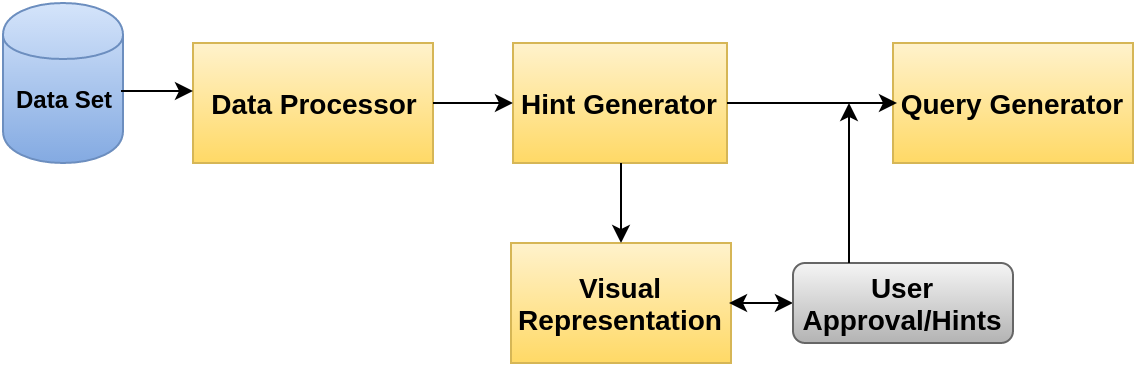

The diagram above was exported from draw.io. Its source (the exported page's mxGraphModel, read from the mxfile embedded in the PNG):
<mxGraphModel dx="1375" dy="815" grid="1" gridSize="10" guides="1" tooltips="1" connect="1" arrows="1" fold="1" page="1" pageScale="1" pageWidth="826" pageHeight="1169" background="#ffffff" math="0" shadow="0">
  <root>
    <mxCell id="0" />
    <mxCell id="1" parent="0" />
    <mxCell id="62976e9f221d9ab2-1" value="&lt;b&gt;&lt;font style=&quot;font-size: 14px&quot;&gt;Data Processor&lt;/font&gt;&lt;/b&gt;" style="whiteSpace=wrap;html=1;plain-yellow" vertex="1" parent="1">
      <mxGeometry x="160" y="160" width="120" height="60" as="geometry" />
    </mxCell>
    <mxCell id="62976e9f221d9ab2-3" value="&lt;b&gt;&lt;font style=&quot;font-size: 14px&quot;&gt;Hint Generator&lt;/font&gt;&lt;/b&gt;" style="whiteSpace=wrap;html=1;plain-yellow" vertex="1" parent="1">
      <mxGeometry x="320" y="160" width="107" height="60" as="geometry" />
    </mxCell>
    <mxCell id="62976e9f221d9ab2-4" value="&lt;b&gt;&lt;font style=&quot;font-size: 14px&quot;&gt;Query Generator&lt;/font&gt;&lt;/b&gt;" style="whiteSpace=wrap;html=1;plain-yellow" vertex="1" parent="1">
      <mxGeometry x="510" y="160" width="120" height="60" as="geometry" />
    </mxCell>
    <mxCell id="62976e9f221d9ab2-7" value="" style="endArrow=classic;html=1;exitX=1;exitY=0.5;strokeColor=#FFFFFF;" edge="1" parent="1" source="62976e9f221d9ab2-1">
      <mxGeometry x="318" y="270" width="50" height="50" as="geometry">
        <mxPoint x="318" y="270" as="sourcePoint" />
        <mxPoint x="320" y="190" as="targetPoint" />
      </mxGeometry>
    </mxCell>
    <mxCell id="62976e9f221d9ab2-9" value="" style="endArrow=classic;html=1;entryX=0;entryY=0.5;exitX=1;exitY=0.5;strokeColor=#FFFFFF;" edge="1" parent="1" source="62976e9f221d9ab2-3" target="62976e9f221d9ab2-4">
      <mxGeometry x="518" y="340" width="50" height="50" as="geometry">
        <mxPoint x="530" y="260" as="sourcePoint" />
        <mxPoint x="613" y="260" as="targetPoint" />
      </mxGeometry>
    </mxCell>
    <mxCell id="35c5fe20da9241a5-1" value="" style="shape=cylinder;whiteSpace=wrap;html=1;plain-blue" vertex="1" parent="1">
      <mxGeometry x="65" y="140" width="60" height="80" as="geometry" />
    </mxCell>
    <mxCell id="35c5fe20da9241a5-3" value="&lt;b&gt;Data Set&lt;/b&gt;" style="text;html=1;" vertex="1" parent="1">
      <mxGeometry x="70" y="175" width="40" height="30" as="geometry" />
    </mxCell>
    <mxCell id="75ca9f3179d6990d-1" value="&lt;b&gt;&lt;font style=&quot;font-size: 14px&quot;&gt;User Approval/Hints&lt;/font&gt;&lt;/b&gt;" style="rounded=1;whiteSpace=wrap;html=1;plain-gray" vertex="1" parent="1">
      <mxGeometry x="460" y="270" width="110" height="40" as="geometry" />
    </mxCell>
    <mxCell id="5cb4b9bf6b606973-1" value="&lt;b&gt;&lt;font style=&quot;font-size: 14px&quot;&gt;Visual Representation&lt;/font&gt;&lt;/b&gt;" style="whiteSpace=wrap;html=1;plain-yellow" vertex="1" parent="1">
      <mxGeometry x="319" y="260" width="110" height="60" as="geometry" />
    </mxCell>
    <mxCell id="5cb4b9bf6b606973-2" value="" style="endArrow=classic;html=1;exitX=0.5;exitY=1;entryX=0.5;entryY=0;strokeColor=#FFFFFF;" edge="1" parent="1" source="62976e9f221d9ab2-3" target="5cb4b9bf6b606973-1">
      <mxGeometry width="50" height="50" relative="1" as="geometry">
        <mxPoint x="240" y="310" as="sourcePoint" />
        <mxPoint x="260" y="250" as="targetPoint" />
      </mxGeometry>
    </mxCell>
    <mxCell id="5cb4b9bf6b606973-3" value="" style="endArrow=classic;startArrow=classic;html=1;exitX=1;exitY=0.5;strokeColor=#FFFFFF;" edge="1" parent="1" source="5cb4b9bf6b606973-1">
      <mxGeometry width="50" height="50" relative="1" as="geometry">
        <mxPoint x="450" y="410" as="sourcePoint" />
        <mxPoint x="460" y="290" as="targetPoint" />
      </mxGeometry>
    </mxCell>
    <mxCell id="5cb4b9bf6b606973-4" value="" style="endArrow=classic;html=1;exitX=0.25;exitY=0;fillColor=#ffffff;strokeColor=#FFFFFF;" edge="1" parent="1" source="75ca9f3179d6990d-1">
      <mxGeometry width="50" height="50" relative="1" as="geometry">
        <mxPoint x="10" y="60" as="sourcePoint" />
        <mxPoint x="488" y="190" as="targetPoint" />
        <Array as="points">
          <mxPoint x="488" y="230" />
        </Array>
      </mxGeometry>
    </mxCell>
    <mxCell id="28ff75679712628a-1" value="" style="endArrow=classic;html=1;" edge="1" parent="1">
      <mxGeometry width="50" height="50" relative="1" as="geometry">
        <mxPoint x="124" y="184" as="sourcePoint" />
        <mxPoint x="160" y="184" as="targetPoint" />
      </mxGeometry>
    </mxCell>
    <mxCell id="28ff75679712628a-2" value="" style="endArrow=classic;html=1;exitX=1;exitY=0.5;entryX=0;entryY=0.5;" edge="1" parent="1" source="62976e9f221d9ab2-1" target="62976e9f221d9ab2-3">
      <mxGeometry width="50" height="50" relative="1" as="geometry">
        <mxPoint x="10" y="60" as="sourcePoint" />
        <mxPoint x="60" y="10" as="targetPoint" />
      </mxGeometry>
    </mxCell>
    <mxCell id="28ff75679712628a-3" value="" style="endArrow=classic;html=1;exitX=0.5;exitY=1;entryX=0.5;entryY=0;" edge="1" parent="1" source="62976e9f221d9ab2-3" target="5cb4b9bf6b606973-1">
      <mxGeometry x="290" y="200" width="50" height="50" as="geometry">
        <mxPoint x="290" y="200" as="sourcePoint" />
        <mxPoint x="330" y="200" as="targetPoint" />
      </mxGeometry>
    </mxCell>
    <mxCell id="28ff75679712628a-4" value="" style="endArrow=classic;html=1;exitX=1;exitY=0.5;" edge="1" parent="1" source="62976e9f221d9ab2-3">
      <mxGeometry width="50" height="50" relative="1" as="geometry">
        <mxPoint x="10" y="60" as="sourcePoint" />
        <mxPoint x="512" y="190" as="targetPoint" />
      </mxGeometry>
    </mxCell>
    <mxCell id="28ff75679712628a-5" value="" style="endArrow=classic;startArrow=classic;html=1;entryX=0;entryY=0.5;" edge="1" parent="1" target="75ca9f3179d6990d-1">
      <mxGeometry width="50" height="50" relative="1" as="geometry">
        <mxPoint x="428" y="290" as="sourcePoint" />
        <mxPoint x="60" y="10" as="targetPoint" />
      </mxGeometry>
    </mxCell>
    <mxCell id="28ff75679712628a-6" value="" style="endArrow=classic;html=1;exitX=0.25;exitY=0;" edge="1" parent="1" source="75ca9f3179d6990d-1">
      <mxGeometry width="50" height="50" relative="1" as="geometry">
        <mxPoint x="10" y="60" as="sourcePoint" />
        <mxPoint x="488" y="190" as="targetPoint" />
      </mxGeometry>
    </mxCell>
  </root>
</mxGraphModel>